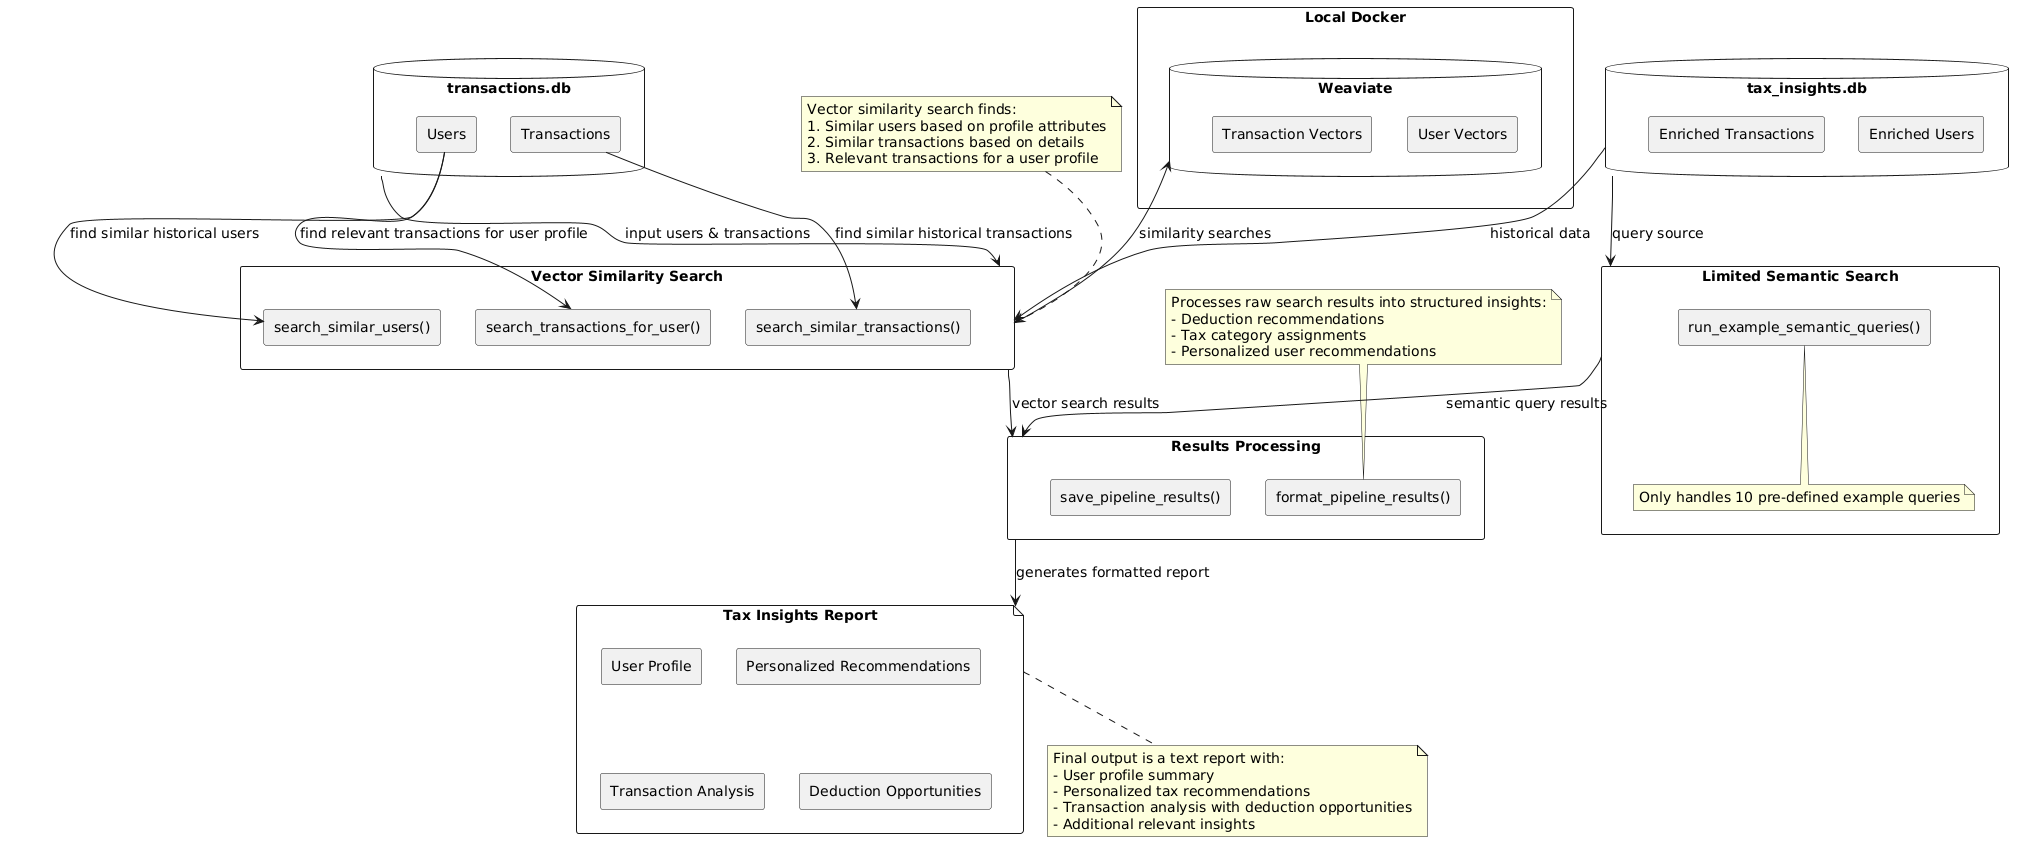

The diagram above was rendered by PlantUML. Its source (embedded in the PNG):
@startuml
' Define styling
skinparam backgroundColor white
skinparam componentStyle rectangle
skinparam monochrome false
skinparam shadowing false
skinparam defaultFontSize 14

' Data sources
database "transactions.db" as transactionsDB {
  [Users] as users
  [Transactions] as transactions
}

database "tax_insights.db" as insightsDB {
  [Enriched Users] as enrichedUsers
  [Enriched Transactions] as enrichedTransactions
}

rectangle "Local Docker" as docker {
  database "Weaviate" as weaviate {
    [User Vectors] as userVectors
    [Transaction Vectors] as txVectors
  }
}

' Analysis components
rectangle "Vector Similarity Search" as vectorSearch {
  [search_similar_users()] as similarUsers
  [search_similar_transactions()] as similarTx
  [search_transactions_for_user()] as txForUser
}

rectangle "Limited Semantic Search" as semanticSearch {
  [run_example_semantic_queries()] as exampleQueries
  note bottom of exampleQueries
    Only handles 10 pre-defined example queries
  end note
}

' Results processing
rectangle "Results Processing" as resultsProc {
  [format_pipeline_results()] as formatResults
  [save_pipeline_results()] as saveResults
}

' Output
file "Tax Insights Report" as report {
  [User Profile] as userProfile
  [Personalized Recommendations] as personalRecs
  [Transaction Analysis] as txAnalysis
  [Deduction Opportunities] as deductionOpps
}

' Main flow
transactionsDB --> vectorSearch : input users & transactions
insightsDB --> vectorSearch : historical data
insightsDB --> semanticSearch : query source
weaviate <--> vectorSearch : similarity searches
vectorSearch --> resultsProc : vector search results
semanticSearch --> resultsProc : semantic query results
resultsProc --> report : generates formatted report

' Internal vector search flow
users --> similarUsers : find similar historical users
transactions --> similarTx : find similar historical transactions
users --> txForUser : find relevant transactions for user profile

' Pipeline components
note top of vectorSearch
  Vector similarity search finds:
  1. Similar users based on profile attributes
  2. Similar transactions based on details
  3. Relevant transactions for a user profile
end note

note top of formatResults
  Processes raw search results into structured insights:
  - Deduction recommendations
  - Tax category assignments
  - Personalized user recommendations
end note

note bottom of report
  Final output is a text report with:
  - User profile summary
  - Personalized tax recommendations
  - Transaction analysis with deduction opportunities
  - Additional relevant insights
end note
@enduml